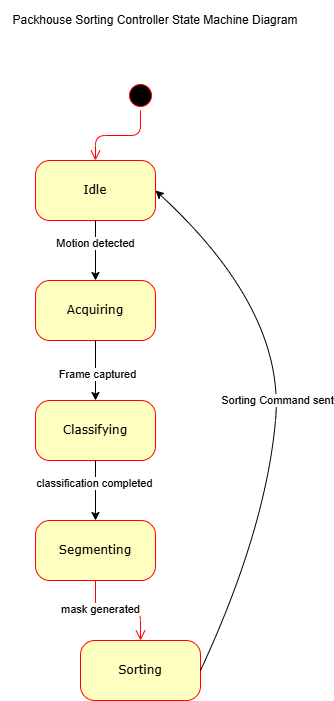

The diagram above was exported from draw.io. Its source (the exported page's mxGraphModel, read from the mxfile embedded in the PNG):
<mxGraphModel dx="1665" dy="881" grid="1" gridSize="10" guides="1" tooltips="1" connect="1" arrows="1" fold="1" page="1" pageScale="1" pageWidth="1100" pageHeight="850" background="none" math="0" shadow="0">
  <root>
    <mxCell id="0" />
    <mxCell id="1" parent="0" />
    <mxCell id="382b91b5511bd0f7-1" parent="1" style="ellipse;html=1;shape=startState;fillColor=#000000;strokeColor=#ff0000;rounded=1;shadow=0;comic=0;labelBackgroundColor=none;fontFamily=Verdana;fontSize=12;fontColor=#000000;align=center;direction=south;" value="" vertex="1">
      <mxGeometry height="30" width="30" x="520" y="120" as="geometry" />
    </mxCell>
    <mxCell id="382b91b5511bd0f7-6" parent="1" style="rounded=1;whiteSpace=wrap;html=1;arcSize=24;fillColor=#ffffc0;strokeColor=#ff0000;shadow=0;comic=0;labelBackgroundColor=none;fontFamily=Verdana;fontSize=12;fontColor=#000000;align=center;" value="Idle" vertex="1">
      <mxGeometry height="60" width="120" x="430" y="200" as="geometry" />
    </mxCell>
    <mxCell id="2a3bc250acf0617d-9" edge="1" parent="1" source="382b91b5511bd0f7-1" style="edgeStyle=orthogonalEdgeStyle;html=1;labelBackgroundColor=none;endArrow=open;endSize=8;strokeColor=light-dark(#FF0000,#FFFFFF);fontFamily=Verdana;fontSize=12;align=left;" target="382b91b5511bd0f7-6">
      <mxGeometry relative="1" as="geometry" />
    </mxCell>
    <mxCell id="9PLh2HT9MA-4FunrFNkD-1" parent="1" style="text;html=1;whiteSpace=wrap;strokeColor=none;fillColor=none;align=center;verticalAlign=middle;rounded=0;" value="Packhouse Sorting Controller State Machine Diagram" vertex="1">
      <mxGeometry height="40" width="310" x="395" y="40" as="geometry" />
    </mxCell>
    <mxCell id="9PLh2HT9MA-4FunrFNkD-2" parent="1" style="rounded=1;whiteSpace=wrap;html=1;arcSize=24;fillColor=#ffffc0;strokeColor=#ff0000;shadow=0;comic=0;labelBackgroundColor=none;fontFamily=Verdana;fontSize=12;fontColor=#000000;align=center;" value="Acquiring" vertex="1">
      <mxGeometry height="60" width="120" x="430" y="320" as="geometry" />
    </mxCell>
    <mxCell id="9PLh2HT9MA-4FunrFNkD-3" parent="1" style="rounded=1;whiteSpace=wrap;html=1;arcSize=24;fillColor=#ffffc0;strokeColor=#ff0000;shadow=0;comic=0;labelBackgroundColor=none;fontFamily=Verdana;fontSize=12;fontColor=#000000;align=center;" value="Classifying" vertex="1">
      <mxGeometry height="60" width="120" x="430" y="440" as="geometry" />
    </mxCell>
    <mxCell id="9PLh2HT9MA-4FunrFNkD-4" parent="1" style="rounded=1;whiteSpace=wrap;html=1;arcSize=24;fillColor=#ffffc0;strokeColor=#ff0000;shadow=0;comic=0;labelBackgroundColor=none;fontFamily=Verdana;fontSize=12;fontColor=#000000;align=center;" value="Segmenting" vertex="1">
      <mxGeometry height="60" width="120" x="430" y="560" as="geometry" />
    </mxCell>
    <mxCell id="9PLh2HT9MA-4FunrFNkD-5" parent="1" style="rounded=1;whiteSpace=wrap;html=1;arcSize=24;fillColor=#ffffc0;strokeColor=#ff0000;shadow=0;comic=0;labelBackgroundColor=none;fontFamily=Verdana;fontSize=12;fontColor=#000000;align=center;" value="Sorting" vertex="1">
      <mxGeometry height="60" width="120" x="475" y="680" as="geometry" />
    </mxCell>
    <mxCell id="9PLh2HT9MA-4FunrFNkD-7" edge="1" parent="1" source="382b91b5511bd0f7-6" style="endArrow=classic;html=1;rounded=0;exitX=0.5;exitY=1;exitDx=0;exitDy=0;entryX=0.5;entryY=0;entryDx=0;entryDy=0;" target="9PLh2HT9MA-4FunrFNkD-2" value="">
      <mxGeometry height="50" relative="1" width="50" as="geometry">
        <mxPoint x="530" y="400" as="sourcePoint" />
        <mxPoint x="580" y="350" as="targetPoint" />
      </mxGeometry>
    </mxCell>
    <mxCell id="9PLh2HT9MA-4FunrFNkD-13" connectable="0" parent="9PLh2HT9MA-4FunrFNkD-7" style="edgeLabel;html=1;align=center;verticalAlign=middle;resizable=0;points=[];" value="Motion detected" vertex="1">
      <mxGeometry relative="1" x="-0.2667" y="-1" as="geometry">
        <mxPoint as="offset" />
      </mxGeometry>
    </mxCell>
    <mxCell id="9PLh2HT9MA-4FunrFNkD-8" edge="1" parent="1" source="9PLh2HT9MA-4FunrFNkD-2" style="endArrow=classic;html=1;rounded=0;exitX=0.5;exitY=1;exitDx=0;exitDy=0;entryX=0.5;entryY=0;entryDx=0;entryDy=0;" target="9PLh2HT9MA-4FunrFNkD-3" value="">
      <mxGeometry height="50" relative="1" width="50" as="geometry">
        <mxPoint x="530" y="400" as="sourcePoint" />
        <mxPoint x="580" y="350" as="targetPoint" />
      </mxGeometry>
    </mxCell>
    <mxCell id="9PLh2HT9MA-4FunrFNkD-14" connectable="0" parent="9PLh2HT9MA-4FunrFNkD-8" style="edgeLabel;html=1;align=center;verticalAlign=middle;resizable=0;points=[];" value="Frame captured" vertex="1">
      <mxGeometry relative="1" x="0.1" y="1" as="geometry">
        <mxPoint as="offset" />
      </mxGeometry>
    </mxCell>
    <mxCell id="9PLh2HT9MA-4FunrFNkD-9" edge="1" parent="1" source="9PLh2HT9MA-4FunrFNkD-3" style="endArrow=classic;html=1;rounded=0;exitX=0.5;exitY=1;exitDx=0;exitDy=0;entryX=0.5;entryY=0;entryDx=0;entryDy=0;" target="9PLh2HT9MA-4FunrFNkD-4" value="">
      <mxGeometry height="50" relative="1" width="50" as="geometry">
        <mxPoint x="530" y="400" as="sourcePoint" />
        <mxPoint x="580" y="350" as="targetPoint" />
      </mxGeometry>
    </mxCell>
    <mxCell id="9PLh2HT9MA-4FunrFNkD-15" connectable="0" parent="9PLh2HT9MA-4FunrFNkD-9" style="edgeLabel;html=1;align=center;verticalAlign=middle;resizable=0;points=[];" value="classification completed" vertex="1">
      <mxGeometry relative="1" x="-0.2667" y="-2" as="geometry">
        <mxPoint as="offset" />
      </mxGeometry>
    </mxCell>
    <mxCell id="9PLh2HT9MA-4FunrFNkD-12" edge="1" parent="1" source="9PLh2HT9MA-4FunrFNkD-4" style="edgeStyle=orthogonalEdgeStyle;html=1;labelBackgroundColor=none;endArrow=open;endSize=8;strokeColor=light-dark(#FF0000,#FFFFFF);fontFamily=Verdana;fontSize=12;align=left;exitX=0.5;exitY=1;exitDx=0;exitDy=0;entryX=0.5;entryY=0;entryDx=0;entryDy=0;" target="9PLh2HT9MA-4FunrFNkD-5">
      <mxGeometry relative="1" as="geometry">
        <mxPoint x="615" y="630" as="sourcePoint" />
        <mxPoint x="570" y="680" as="targetPoint" />
      </mxGeometry>
    </mxCell>
    <mxCell id="9PLh2HT9MA-4FunrFNkD-16" connectable="0" parent="9PLh2HT9MA-4FunrFNkD-12" style="edgeLabel;html=1;align=center;verticalAlign=middle;resizable=0;points=[];" value="mask generated" vertex="1">
      <mxGeometry relative="1" x="-0.3524" y="2" as="geometry">
        <mxPoint as="offset" />
      </mxGeometry>
    </mxCell>
    <mxCell id="9PLh2HT9MA-4FunrFNkD-17" edge="1" parent="1" source="9PLh2HT9MA-4FunrFNkD-5" style="curved=1;endArrow=classic;html=1;rounded=0;exitX=1;exitY=0.5;exitDx=0;exitDy=0;entryX=1;entryY=0.5;entryDx=0;entryDy=0;" target="382b91b5511bd0f7-6" value="">
      <mxGeometry height="50" relative="1" width="50" as="geometry">
        <Array as="points">
          <mxPoint x="660" y="570" />
          <mxPoint x="680" y="350" />
        </Array>
        <mxPoint x="655" y="590" as="sourcePoint" />
        <mxPoint x="705" y="540" as="targetPoint" />
      </mxGeometry>
    </mxCell>
    <mxCell id="9PLh2HT9MA-4FunrFNkD-18" connectable="0" parent="9PLh2HT9MA-4FunrFNkD-17" style="edgeLabel;html=1;align=center;verticalAlign=middle;resizable=0;points=[];" value="Sorting Command sent" vertex="1">
      <mxGeometry relative="1" x="0.0314" as="geometry">
        <mxPoint as="offset" />
      </mxGeometry>
    </mxCell>
  </root>
</mxGraphModel>